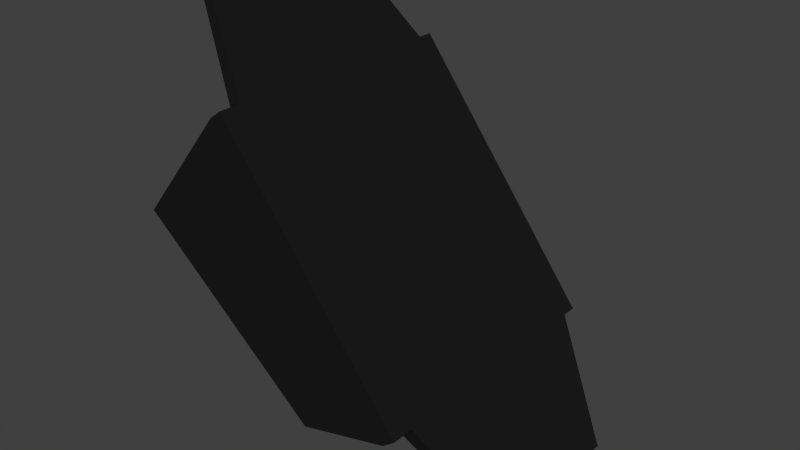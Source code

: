 # Source: armour_light_leg_top.blend  (saved by Blender 2.77.0; exported with 4.5.12 LTS)
import bpy
from mathutils import Matrix  # noqa: F401  (used for matrix-valued properties, if any)

bpy.ops.wm.read_factory_settings(use_empty=True)
scene = bpy.context.scene
scene.name = 'Scene'

# ---- collections
col_collection_1 = bpy.data.collections.new('Collection 1'); scene.collection.children.link(col_collection_1)

# ---- materials (node trees are filled in below, after node groups)
mat_material_002 = bpy.data.materials.new('Material.002')
mat_material_002.alpha_threshold = 0.0
mat_material_002.use_transparent_shadow = False
mat_material_002.diffuse_color = (0.01109, 0.01109, 0.01109, 1.0)
mat_material_002.roughness = 0.5

# ---- material node trees

# ---- world
world_world = bpy.data.worlds.new('World'); scene.world = world_world
world_world.color = (0.05088, 0.05088, 0.05088)
world_world.use_sun_shadow = False
world_world.sun_shadow_jitter_overblur = 0.0
world_world.cycles.sampling_method = 'MANUAL'

# ---- meshes
me_cube_006 = bpy.data.meshes.new('Cube.006')
me_cube_006.from_pydata([(-0.4501, -0.9629, 0.9497), (-0.3699, -0.9629, 1.01), (-0.4501, 0.8313, 0.9497), (-0.3699, 0.8313, 1.01), (0.7566, -0.9629, -0.6452), (0.8368, -0.9629, -0.5845), (0.7566, 0.8313, -0.6452), (0.8368, 0.8313, -0.5845), (-0.3699, 0.7316, 1.01), (-0.4501, 0.7316, 0.9497), (0.8368, 0.7316, -0.5845), (0.7566, 0.7316, -0.6452), (-0.4501, -0.8134, 0.9497), (0.8368, -0.8134, -0.5845), (-0.3699, -0.8134, 1.01), (0.7566, -0.8134, -0.6452), (1.251, -0.5399, -1.27), (1.251, 0.4581, -1.27), (1.303, 0.4581, -1.231), (1.303, -0.5399, -1.231), (-0.7956, -0.6117, 1.551), (-0.7956, 0.5299, 1.551), (-0.8549, 0.5299, 1.507), (-0.8549, -0.6117, 1.507), (-1.042, -0.8134, 0.213), (-1.042, -0.9629, 0.213), (0.1646, 0.8313, -0.8043), (-1.042, 0.8313, 0.213), (0.1646, 0.7316, -0.8043), (0.1646, -0.9629, -0.8043), (-1.042, 0.7316, 0.213), (0.1646, -0.8134, -0.8043)], [], [(8, 3, 2, 9), (3, 7, 6, 2), (13, 5, 4, 15), (5, 1, 0, 4), (6, 11, 28, 26), (10, 7, 3, 8), (13, 10, 8, 14), (12, 9, 11, 15), (7, 10, 11, 6), (9, 12, 23, 22), (1, 14, 12, 0), (4, 0, 25, 29), (5, 13, 14, 1), (11, 10, 18, 17), (18, 19, 16, 17), (13, 15, 16, 19), (10, 13, 19, 18), (15, 11, 17, 16), (20, 21, 22, 23), (14, 8, 21, 20), (8, 9, 22, 21), (12, 14, 20, 23), (30, 27, 26, 28), (25, 24, 31, 29), (12, 15, 31, 24), (0, 12, 24, 25), (15, 4, 29, 31), (11, 9, 30, 28), (2, 6, 26, 27), (9, 2, 27, 30)])
me_cube_006.materials.append(mat_material_002)
me_cube_006.use_remesh_preserve_volume = False
me_cube_006.use_remesh_preserve_attributes = False
me_cube_006.use_mirror_vertex_groups = False
me_cube_006.update()

# ---- objects
ob_light_topleg = bpy.data.objects.new('light_topleg', me_cube_006)

# ---- transforms, parenting, visibility, modifiers, constraints
ob_light_topleg.location = (-0.1114, 0.0, 2.654)
ob_light_topleg.scale = (0.3566, 0.3566, 0.3566)
ob_light_topleg.lineart.crease_threshold = 0.0

# ---- collection membership
col_collection_1.objects.link(ob_light_topleg)

# ---- scene / render settings (as saved in the file)
scene.frame_start = 1; scene.frame_end = 250; scene.frame_set(1)
scene.render.engine = 'BLENDER_EEVEE_NEXT'
scene.render.resolution_percentage = 50
scene.render.dither_intensity = 0.0
scene.cycles.use_denoising = False
scene.cycles.samples = 128
scene.cycles.sampling_pattern = 'TABULATED_SOBOL'
scene.cycles.light_sampling_threshold = 0.0
scene.cycles.use_adaptive_sampling = False
scene.cycles.use_light_tree = False
scene.cycles.blur_glossy = 0.0
scene.cycles.sample_clamp_indirect = 0.0
scene.view_settings.view_transform = 'Standard'
bpy.context.view_layer.update()

# ---- added for rendering (the .blend has no active camera and no usable light): camera, sun
cam_auto = bpy.data.cameras.new('AutoCamera')
cam_auto.lens = 50.0
cam_auto.sensor_width = 36.0
cam_auto.clip_end = 1000.0
ob_auto_camera = bpy.data.objects.new('AutoCamera', cam_auto)
scene.collection.objects.link(ob_auto_camera)
ob_auto_camera.location = (1.28248, -1.64022, 3.7825)
ob_auto_camera.rotation_euler = (1.09748, -7.21219e-08, 0.694738)
scene.camera = ob_auto_camera
light_auto_sun = bpy.data.lights.new('AutoSun', 'SUN')
light_auto_sun.energy = 3.0
light_auto_sun.angle = 0.0523599
ob_auto_sun = bpy.data.objects.new('AutoSun', light_auto_sun)
scene.collection.objects.link(ob_auto_sun)
ob_auto_sun.rotation_euler = (0.872665, 0.174533, 0.523599)
bpy.context.view_layer.update()
